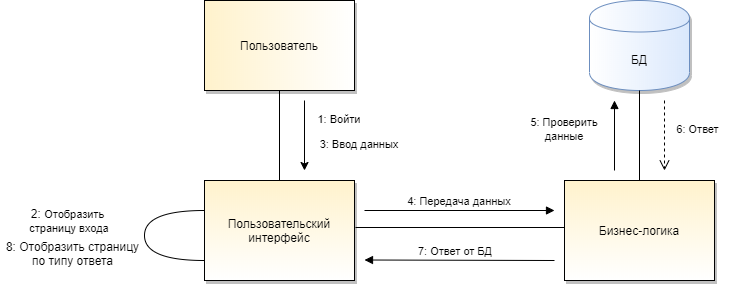

The diagram above was exported from draw.io. Its source (the exported page's mxGraphModel, read from the mxfile embedded in the PNG):
<mxGraphModel dx="509" dy="572" grid="0" gridSize="10" guides="1" tooltips="1" connect="1" arrows="1" fold="1" page="1" pageScale="1" pageWidth="827" pageHeight="1169" math="0" shadow="0">
  <root>
    <mxCell id="xV-0fxxD1e4UXjZzE1mq-0" />
    <mxCell id="xV-0fxxD1e4UXjZzE1mq-1" parent="xV-0fxxD1e4UXjZzE1mq-0" />
    <mxCell id="1sgab1kPkLNGIWBM2-sG-0" value="Пользователь" style="rounded=0;whiteSpace=wrap;html=1;fillColor=#fff2cc;strokeColor=#000000;gradientColor=#ffffff;gradientDirection=east;shadow=1;" vertex="1" parent="xV-0fxxD1e4UXjZzE1mq-1">
      <mxGeometry x="207" y="39" width="150" height="90" as="geometry" />
    </mxCell>
    <mxCell id="1sgab1kPkLNGIWBM2-sG-1" value="Пользовательский интерфейс" style="rounded=0;whiteSpace=wrap;html=1;fillColor=#fff2cc;strokeColor=#000000;gradientColor=#ffffff;shadow=1;" vertex="1" parent="xV-0fxxD1e4UXjZzE1mq-1">
      <mxGeometry x="207" y="219" width="150" height="100" as="geometry" />
    </mxCell>
    <mxCell id="1sgab1kPkLNGIWBM2-sG-2" value="Бизнес-логика" style="rounded=0;whiteSpace=wrap;html=1;fillColor=#fff2cc;strokeColor=#000000;gradientColor=#ffffff;shadow=1;" vertex="1" parent="xV-0fxxD1e4UXjZzE1mq-1">
      <mxGeometry x="567" y="219" width="150" height="100" as="geometry" />
    </mxCell>
    <mxCell id="1sgab1kPkLNGIWBM2-sG-3" value="&lt;font style=&quot;font-size: 11px&quot;&gt;3: Ввод данных&lt;/font&gt;" style="text;html=1;strokeColor=none;fillColor=none;align=center;verticalAlign=middle;whiteSpace=wrap;rounded=0;" vertex="1" parent="xV-0fxxD1e4UXjZzE1mq-1">
      <mxGeometry x="317" y="174" width="90" height="15" as="geometry" />
    </mxCell>
    <mxCell id="1sgab1kPkLNGIWBM2-sG-4" value="БД" style="shape=cylinder;whiteSpace=wrap;html=1;boundedLbl=1;backgroundOutline=1;fillColor=#dae8fc;strokeColor=#6c8ebf;gradientDirection=west;gradientColor=#ffffff;shadow=1;" vertex="1" parent="xV-0fxxD1e4UXjZzE1mq-1">
      <mxGeometry x="592" y="39" width="100" height="90" as="geometry" />
    </mxCell>
    <mxCell id="1sgab1kPkLNGIWBM2-sG-5" value="" style="endArrow=none;html=1;entryX=0.5;entryY=1;entryDx=0;entryDy=0;exitX=0.5;exitY=0;exitDx=0;exitDy=0;" edge="1" parent="xV-0fxxD1e4UXjZzE1mq-1" source="1sgab1kPkLNGIWBM2-sG-1" target="1sgab1kPkLNGIWBM2-sG-0">
      <mxGeometry width="50" height="50" relative="1" as="geometry">
        <mxPoint x="257" y="179" as="sourcePoint" />
        <mxPoint x="307" y="129" as="targetPoint" />
      </mxGeometry>
    </mxCell>
    <mxCell id="1sgab1kPkLNGIWBM2-sG-6" value="" style="endArrow=none;html=1;" edge="1" parent="xV-0fxxD1e4UXjZzE1mq-1">
      <mxGeometry width="50" height="50" relative="1" as="geometry">
        <mxPoint x="358" y="266" as="sourcePoint" />
        <mxPoint x="567" y="266" as="targetPoint" />
      </mxGeometry>
    </mxCell>
    <mxCell id="1sgab1kPkLNGIWBM2-sG-7" value="" style="endArrow=none;html=1;entryX=0.5;entryY=1;entryDx=0;entryDy=0;exitX=0.5;exitY=0;exitDx=0;exitDy=0;" edge="1" parent="xV-0fxxD1e4UXjZzE1mq-1" source="1sgab1kPkLNGIWBM2-sG-2" target="1sgab1kPkLNGIWBM2-sG-4">
      <mxGeometry width="50" height="50" relative="1" as="geometry">
        <mxPoint x="587" y="219" as="sourcePoint" />
        <mxPoint x="637" y="169" as="targetPoint" />
      </mxGeometry>
    </mxCell>
    <mxCell id="1sgab1kPkLNGIWBM2-sG-8" value="" style="endArrow=classic;html=1;" edge="1" parent="xV-0fxxD1e4UXjZzE1mq-1">
      <mxGeometry width="50" height="50" relative="1" as="geometry">
        <mxPoint x="307" y="139" as="sourcePoint" />
        <mxPoint x="307" y="209" as="targetPoint" />
      </mxGeometry>
    </mxCell>
    <mxCell id="1sgab1kPkLNGIWBM2-sG-9" value="" style="html=1;verticalAlign=bottom;endArrow=block;" edge="1" parent="xV-0fxxD1e4UXjZzE1mq-1">
      <mxGeometry width="80" relative="1" as="geometry">
        <mxPoint x="367" y="249" as="sourcePoint" />
        <mxPoint x="557" y="249" as="targetPoint" />
      </mxGeometry>
    </mxCell>
    <mxCell id="1sgab1kPkLNGIWBM2-sG-10" value="" style="html=1;verticalAlign=bottom;endArrow=block;" edge="1" parent="xV-0fxxD1e4UXjZzE1mq-1">
      <mxGeometry width="80" relative="1" as="geometry">
        <mxPoint x="617" y="209" as="sourcePoint" />
        <mxPoint x="617" y="139" as="targetPoint" />
      </mxGeometry>
    </mxCell>
    <mxCell id="1sgab1kPkLNGIWBM2-sG-11" value="" style="html=1;verticalAlign=bottom;endArrow=open;dashed=1;endSize=8;" edge="1" parent="xV-0fxxD1e4UXjZzE1mq-1">
      <mxGeometry relative="1" as="geometry">
        <mxPoint x="667" y="139" as="sourcePoint" />
        <mxPoint x="667" y="209" as="targetPoint" />
      </mxGeometry>
    </mxCell>
    <mxCell id="1sgab1kPkLNGIWBM2-sG-12" value="&lt;font style=&quot;font-size: 11px&quot;&gt;4: Передача данных&lt;/font&gt;" style="text;html=1;strokeColor=none;fillColor=none;align=center;verticalAlign=middle;whiteSpace=wrap;rounded=0;" vertex="1" parent="xV-0fxxD1e4UXjZzE1mq-1">
      <mxGeometry x="397" y="229" width="130" height="20" as="geometry" />
    </mxCell>
    <mxCell id="1sgab1kPkLNGIWBM2-sG-13" value="&lt;span style=&quot;font-size: 11px&quot;&gt;7: Ответ от БД&lt;/span&gt;" style="text;html=1;strokeColor=none;fillColor=none;align=center;verticalAlign=middle;whiteSpace=wrap;rounded=0;" vertex="1" parent="xV-0fxxD1e4UXjZzE1mq-1">
      <mxGeometry x="377" y="279" width="162" height="20" as="geometry" />
    </mxCell>
    <mxCell id="1sgab1kPkLNGIWBM2-sG-14" value="&lt;font style=&quot;font-size: 11px&quot;&gt;5: Проверить данные&lt;/font&gt;" style="text;html=1;strokeColor=none;fillColor=none;align=center;verticalAlign=middle;whiteSpace=wrap;rounded=0;" vertex="1" parent="xV-0fxxD1e4UXjZzE1mq-1">
      <mxGeometry x="527" y="159" width="80" height="15" as="geometry" />
    </mxCell>
    <mxCell id="1sgab1kPkLNGIWBM2-sG-15" value="&lt;font style=&quot;font-size: 11px&quot;&gt;6:&amp;nbsp;&lt;/font&gt;&lt;span style=&quot;font-size: 11px&quot;&gt;Ответ&amp;nbsp;&lt;/span&gt;" style="text;html=1;strokeColor=none;fillColor=none;align=center;verticalAlign=middle;whiteSpace=wrap;rounded=0;" vertex="1" parent="xV-0fxxD1e4UXjZzE1mq-1">
      <mxGeometry x="667" y="159" width="70" height="15" as="geometry" />
    </mxCell>
    <mxCell id="1sgab1kPkLNGIWBM2-sG-16" value="" style="html=1;verticalAlign=bottom;endArrow=block;" edge="1" parent="xV-0fxxD1e4UXjZzE1mq-1">
      <mxGeometry width="80" relative="1" as="geometry">
        <mxPoint x="557" y="299" as="sourcePoint" />
        <mxPoint x="367" y="298.5" as="targetPoint" />
      </mxGeometry>
    </mxCell>
    <mxCell id="OSu3Xv44Ofi2VjuQGsey-0" value="" style="html=1;verticalAlign=bottom;endArrow=none;exitX=0;exitY=0.75;exitDx=0;exitDy=0;edgeStyle=orthogonalEdgeStyle;curved=1;endFill=0;entryX=0;entryY=0.25;entryDx=0;entryDy=0;" edge="1" parent="xV-0fxxD1e4UXjZzE1mq-1">
      <mxGeometry width="80" relative="1" as="geometry">
        <mxPoint x="206.9999999999999" y="299" as="sourcePoint" />
        <mxPoint x="206.9999999999999" y="249" as="targetPoint" />
        <Array as="points">
          <mxPoint x="147" y="299" />
          <mxPoint x="147" y="249" />
        </Array>
      </mxGeometry>
    </mxCell>
    <mxCell id="7cmw0pyzrHfIiEHGxqZr-0" value="2:&amp;nbsp;&lt;span style=&quot;font-size: 11px&quot;&gt;Отобразить &lt;br&gt;страницу входа&lt;/span&gt;" style="text;html=1;strokeColor=none;fillColor=none;align=center;verticalAlign=middle;whiteSpace=wrap;rounded=0;shadow=1;comic=0;opacity=10;" vertex="1" parent="xV-0fxxD1e4UXjZzE1mq-1">
      <mxGeometry x="7" y="249" width="130" height="20" as="geometry" />
    </mxCell>
    <mxCell id="7cmw0pyzrHfIiEHGxqZr-1" value="&lt;font style=&quot;font-size: 11px&quot;&gt;1: Войти&lt;/font&gt;" style="text;html=1;strokeColor=none;fillColor=none;align=center;verticalAlign=middle;whiteSpace=wrap;rounded=0;" vertex="1" parent="xV-0fxxD1e4UXjZzE1mq-1">
      <mxGeometry x="317" y="149" width="50" height="15" as="geometry" />
    </mxCell>
    <mxCell id="7cmw0pyzrHfIiEHGxqZr-2" value="8: Отобразить страницу&lt;br&gt;по типу ответа" style="text;html=1;align=center;verticalAlign=middle;resizable=0;points=[];autosize=1;" vertex="1" parent="xV-0fxxD1e4UXjZzE1mq-1">
      <mxGeometry x="3" y="276" width="143" height="31" as="geometry" />
    </mxCell>
  </root>
</mxGraphModel>